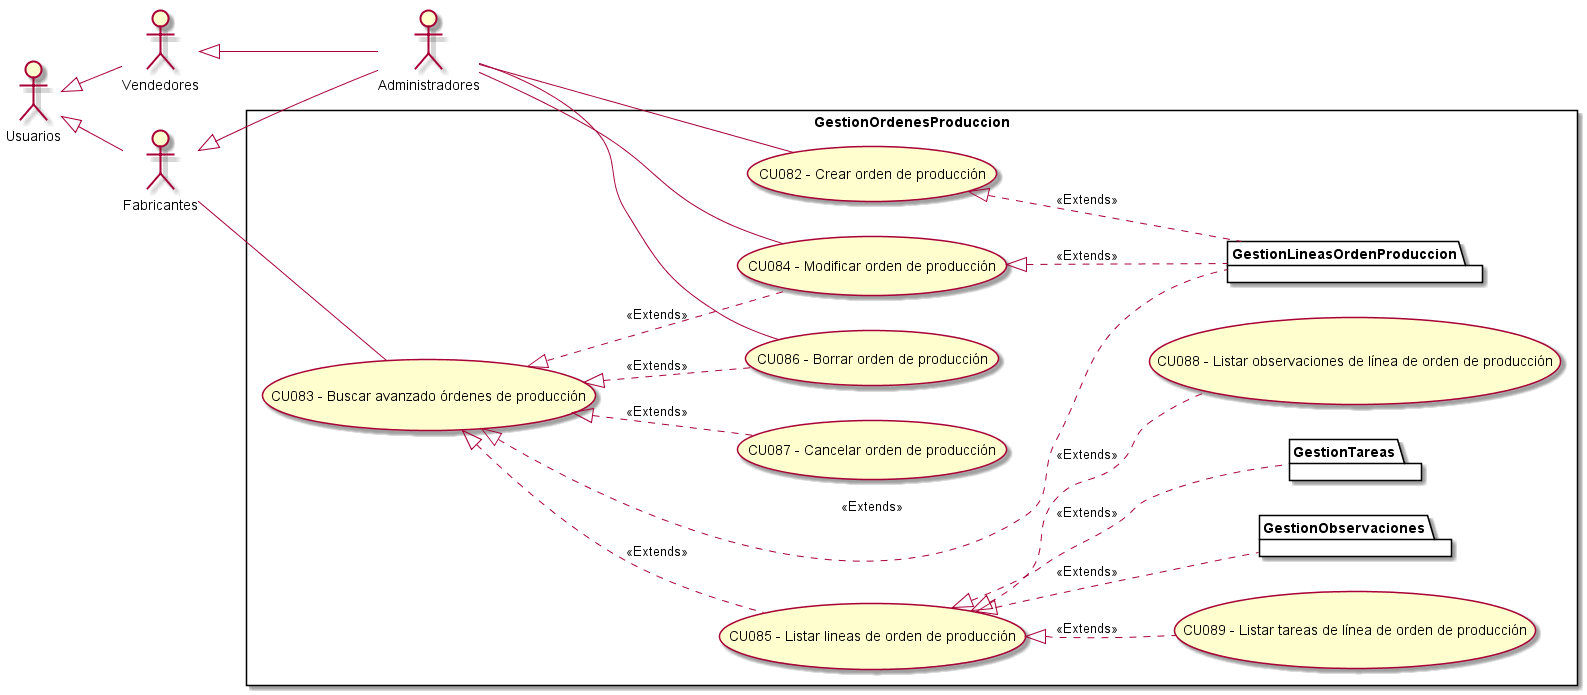

The diagram above was rendered by PlantUML. Its source (embedded in the PNG):
@startuml GestionOrdenesProduccion
top to bottom direction
:Usuarios: 
:Administradores: 
:Vendedores:
:Fabricantes:

Usuarios <|-- Vendedores
Usuarios <|-- Fabricantes
Vendedores <|-- Administradores
Fabricantes <|-- Administradores

 left to right direction

rectangle GestionOrdenesProduccion{
    UseCase "CU082 - Crear orden de producción" as C
    UseCase "CU083 - Buscar avanzado órdenes de producción " as BA
    UseCase "CU084 - Modificar orden de producción" as M
    UseCase "CU085 - Listar lineas de orden de producción" as ListarLineas
    UseCase "CU086 - Borrar orden de producción" as B
    UseCase "CU087 - Cancelar orden de producción" as Cancelar
    UseCase "CU088 - Listar observaciones de línea de orden de producción" as ListarObservaciones
    UseCase "CU089 - Listar tareas de línea de orden de producción" as ListarTareas
    package GestionLineasOrdenProduccion{
    }
    package GestionObservaciones{
    }
    package GestionTareas{
    }

    BA <|.. M : <<Extends>>
    BA <|.. B : <<Extends>>
    BA <|.. ListarLineas : <<Extends>>
    BA <|.. Cancelar : <<Extends>>
    ListarLineas <|.. ListarObservaciones : <<Extends>>
    ListarLineas <|.. ListarTareas : <<Extends>>
    C <|.. GestionLineasOrdenProduccion : <<Extends>>
    M <|.. GestionLineasOrdenProduccion : <<Extends>>
    BA <|.. GestionLineasOrdenProduccion : <<Extends>>
    ListarLineas <|.. GestionObservaciones : <<Extends>>
    ListarLineas <|.. GestionTareas : <<Extends>>
}
    Administradores -- C
    Fabricantes -- BA
    Administradores -- M
    Administradores -- B

@enduml